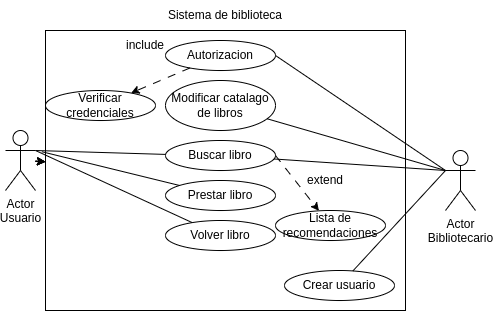

The diagram above was exported from draw.io. Its source (the exported page's mxGraphModel, read from the mxfile embedded in the PNG):
<mxGraphModel dx="1100" dy="1404" grid="1" gridSize="10" guides="1" tooltips="1" connect="1" arrows="1" fold="1" page="1" pageScale="1" pageWidth="827" pageHeight="1169" background="#ffffff" math="0" shadow="0">
  <root>
    <mxCell id="0" />
    <mxCell id="1" parent="0" />
    <mxCell id="12" value="" style="edgeStyle=none;html=1;fontColor=#000000;" parent="1" source="2" target="8" edge="1">
      <mxGeometry relative="1" as="geometry" />
    </mxCell>
    <mxCell id="13" value="" style="edgeStyle=none;html=1;fontColor=#000000;" parent="1" source="2" target="8" edge="1">
      <mxGeometry relative="1" as="geometry" />
    </mxCell>
    <mxCell id="14" value="" style="edgeStyle=none;html=1;fontColor=#000000;" parent="1" source="2" target="8" edge="1">
      <mxGeometry relative="1" as="geometry" />
    </mxCell>
    <mxCell id="15" value="" style="edgeStyle=none;html=1;fontColor=#000000;" parent="1" source="2" target="8" edge="1">
      <mxGeometry relative="1" as="geometry" />
    </mxCell>
    <mxCell id="2" value="&lt;font color=&quot;#000000&quot;&gt;Actor&lt;br&gt;&lt;/font&gt;&lt;span style=&quot;color: rgb(0, 0, 0);&quot;&gt;Usuario&lt;/span&gt;&lt;font color=&quot;#000000&quot;&gt;&lt;br&gt;&lt;/font&gt;" style="shape=umlActor;verticalLabelPosition=bottom;verticalAlign=top;html=1;outlineConnect=0;fillColor=none;strokeColor=#000000;" parent="1" vertex="1">
      <mxGeometry x="80" y="220" width="30" height="60" as="geometry" />
    </mxCell>
    <mxCell id="3" value="&lt;font color=&quot;#000000&quot;&gt;Actor&lt;br&gt;&lt;/font&gt;&lt;span style=&quot;color: rgb(0, 0, 0);&quot;&gt;Bibliotecario&lt;/span&gt;&lt;font color=&quot;#000000&quot;&gt;&lt;br&gt;&lt;/font&gt;" style="shape=umlActor;verticalLabelPosition=bottom;verticalAlign=top;html=1;outlineConnect=0;fillColor=none;strokeColor=#000000;" parent="1" vertex="1">
      <mxGeometry x="520" y="240" width="30" height="60" as="geometry" />
    </mxCell>
    <mxCell id="8" value="" style="rounded=0;whiteSpace=wrap;html=1;strokeColor=#000000;fontColor=#000000;fillColor=none;" parent="1" vertex="1">
      <mxGeometry x="120" y="120" width="360" height="280" as="geometry" />
    </mxCell>
    <mxCell id="9" value="&lt;font color=&quot;#000000&quot;&gt;Sistema de biblioteca&lt;br&gt;&lt;/font&gt;" style="text;html=1;strokeColor=none;fillColor=none;align=center;verticalAlign=middle;whiteSpace=wrap;rounded=0;" parent="1" vertex="1">
      <mxGeometry x="210" y="90" width="180" height="30" as="geometry" />
    </mxCell>
    <mxCell id="26" style="edgeStyle=none;html=1;fontColor=#000000;dashed=1;dashPattern=8 8;strokeColor=#000000;" parent="1" source="10" target="22" edge="1">
      <mxGeometry relative="1" as="geometry" />
    </mxCell>
    <mxCell id="32" style="edgeStyle=none;html=1;entryX=0;entryY=0.3333333333333333;entryDx=0;entryDy=0;entryPerimeter=0;strokeColor=#000000;fontColor=#000000;exitX=1;exitY=0.5;exitDx=0;exitDy=0;endArrow=none;endFill=0;" parent="1" source="10" target="3" edge="1">
      <mxGeometry relative="1" as="geometry" />
    </mxCell>
    <mxCell id="10" value="Autorizacion" style="ellipse;whiteSpace=wrap;html=1;strokeColor=#000000;fontColor=#000000;fillColor=none;" parent="1" vertex="1">
      <mxGeometry x="240" y="130" width="110" height="30" as="geometry" />
    </mxCell>
    <mxCell id="33" style="edgeStyle=none;html=1;strokeColor=#000000;fontColor=#000000;endArrow=none;endFill=0;" parent="1" source="16" edge="1">
      <mxGeometry relative="1" as="geometry">
        <mxPoint x="520" y="260" as="targetPoint" />
      </mxGeometry>
    </mxCell>
    <mxCell id="16" value="Modificar catalago de libros" style="ellipse;whiteSpace=wrap;html=1;strokeColor=#000000;fontColor=#000000;fillColor=none;" parent="1" vertex="1">
      <mxGeometry x="240" y="170" width="110" height="50" as="geometry" />
    </mxCell>
    <mxCell id="36" style="edgeStyle=none;html=1;entryX=-0.01;entryY=0.433;entryDx=0;entryDy=0;entryPerimeter=0;strokeColor=#000000;fontColor=#000000;endArrow=none;endFill=0;" parent="1" source="18" target="8" edge="1">
      <mxGeometry relative="1" as="geometry" />
    </mxCell>
    <mxCell id="18" value="Prestar libro" style="ellipse;whiteSpace=wrap;html=1;strokeColor=#000000;fontColor=#000000;fillColor=none;" parent="1" vertex="1">
      <mxGeometry x="240" y="270" width="110" height="30" as="geometry" />
    </mxCell>
    <mxCell id="37" style="edgeStyle=none;html=1;strokeColor=#000000;fontColor=#000000;endArrow=none;endFill=0;" parent="1" source="19" edge="1">
      <mxGeometry relative="1" as="geometry">
        <mxPoint x="110" y="240" as="targetPoint" />
      </mxGeometry>
    </mxCell>
    <mxCell id="19" value="Volver libro" style="ellipse;whiteSpace=wrap;html=1;strokeColor=#000000;fontColor=#000000;fillColor=none;" parent="1" vertex="1">
      <mxGeometry x="240" y="310" width="110" height="30" as="geometry" />
    </mxCell>
    <mxCell id="27" style="edgeStyle=none;html=1;dashed=1;dashPattern=8 8;strokeColor=#000000;fontColor=#000000;exitX=1;exitY=0.5;exitDx=0;exitDy=0;" parent="1" source="20" target="23" edge="1">
      <mxGeometry relative="1" as="geometry" />
    </mxCell>
    <mxCell id="34" style="edgeStyle=none;html=1;entryX=0;entryY=0.3333333333333333;entryDx=0;entryDy=0;entryPerimeter=0;strokeColor=#000000;fontColor=#000000;endArrow=none;endFill=0;" parent="1" source="20" target="3" edge="1">
      <mxGeometry relative="1" as="geometry" />
    </mxCell>
    <mxCell id="35" style="edgeStyle=none;html=1;entryX=1;entryY=0.3333333333333333;entryDx=0;entryDy=0;entryPerimeter=0;strokeColor=#000000;fontColor=#000000;endArrow=none;endFill=0;" parent="1" source="20" target="2" edge="1">
      <mxGeometry relative="1" as="geometry" />
    </mxCell>
    <mxCell id="20" value="Buscar libro" style="ellipse;whiteSpace=wrap;html=1;strokeColor=#000000;fontColor=#000000;fillColor=none;" parent="1" vertex="1">
      <mxGeometry x="240" y="230" width="110" height="30" as="geometry" />
    </mxCell>
    <mxCell id="38" style="edgeStyle=none;html=1;entryX=0;entryY=0.3333333333333333;entryDx=0;entryDy=0;entryPerimeter=0;strokeColor=#000000;fontColor=#000000;endArrow=none;endFill=0;" parent="1" source="21" target="3" edge="1">
      <mxGeometry relative="1" as="geometry" />
    </mxCell>
    <mxCell id="21" value="Crear usuario" style="ellipse;whiteSpace=wrap;html=1;strokeColor=#000000;fontColor=#000000;fillColor=none;" parent="1" vertex="1">
      <mxGeometry x="359" y="360" width="110" height="30" as="geometry" />
    </mxCell>
    <mxCell id="22" value="Verificar credenciales" style="ellipse;whiteSpace=wrap;html=1;strokeColor=#000000;fontColor=#000000;fillColor=none;" parent="1" vertex="1">
      <mxGeometry x="120" y="180" width="110" height="30" as="geometry" />
    </mxCell>
    <mxCell id="23" value="Lista de recomendaciones" style="ellipse;whiteSpace=wrap;html=1;strokeColor=#000000;fontColor=#000000;fillColor=none;" parent="1" vertex="1">
      <mxGeometry x="350" y="300" width="110" height="30" as="geometry" />
    </mxCell>
    <mxCell id="29" value="extend" style="text;html=1;strokeColor=none;fillColor=none;align=center;verticalAlign=middle;whiteSpace=wrap;rounded=0;fontColor=#000000;" parent="1" vertex="1">
      <mxGeometry x="370" y="255" width="60" height="30" as="geometry" />
    </mxCell>
    <mxCell id="30" value="include" style="text;html=1;strokeColor=none;fillColor=none;align=center;verticalAlign=middle;whiteSpace=wrap;rounded=0;fontColor=#000000;" parent="1" vertex="1">
      <mxGeometry x="190" y="120" width="60" height="30" as="geometry" />
    </mxCell>
  </root>
</mxGraphModel>